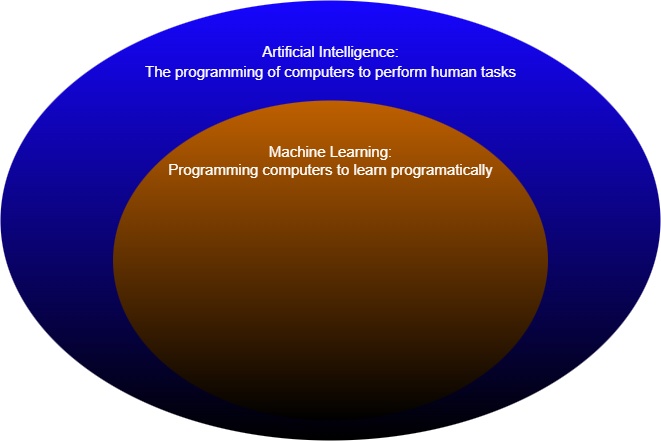

The diagram above was exported from draw.io. Its source (the exported page's mxGraphModel, read from the mxfile embedded in the PNG):
<mxGraphModel dx="778" dy="984" grid="1" gridSize="10" guides="1" tooltips="1" connect="1" arrows="1" fold="1" page="1" pageScale="1" pageWidth="850" pageHeight="1100" math="0" shadow="0">
  <root>
    <mxCell id="0" />
    <mxCell id="1" parent="0" />
    <mxCell id="2" value="&lt;font style=&quot;font-size: 15px;&quot;&gt;&lt;br&gt;&lt;br&gt;Artificial Intelligence:&lt;br&gt;&lt;div style=&quot;line-height: 150%;&quot;&gt;&lt;span style=&quot;background-color: initial;&quot;&gt;The programming of computers to perform&amp;nbsp;&lt;/span&gt;&lt;span style=&quot;background-color: initial;&quot;&gt;human tasks&lt;/span&gt;&lt;/div&gt;&lt;/font&gt;" style="shape=ellipse;html=1;dashed=0;whitespace=wrap;perimeter=ellipsePerimeter;align=center;fillColor=#1605FF;fontColor=#ffffff;strokeColor=none;fillStyle=solid;gradientColor=default;gradientDirection=south;shadow=0;verticalAlign=top;" vertex="1" parent="1">
      <mxGeometry width="660" height="440" as="geometry" />
    </mxCell>
    <mxCell id="3" value="&lt;font style=&quot;font-size: 15px;&quot;&gt;&lt;br&gt;&lt;font style=&quot;font-size: 15px;&quot;&gt;&lt;br&gt;Machine Learning:&lt;br&gt;Programming computers to learn programatically&lt;/font&gt;&lt;/font&gt;" style="shape=ellipse;html=1;dashed=0;whitespace=wrap;perimeter=ellipsePerimeter;align=center;fillColor=#BF6000;fontColor=#ffffff;strokeColor=none;fillStyle=solid;gradientColor=default;gradientDirection=south;shadow=0;verticalAlign=top;" vertex="1" parent="1">
      <mxGeometry x="112.5" y="100" width="435" height="320" as="geometry" />
    </mxCell>
  </root>
</mxGraphModel>